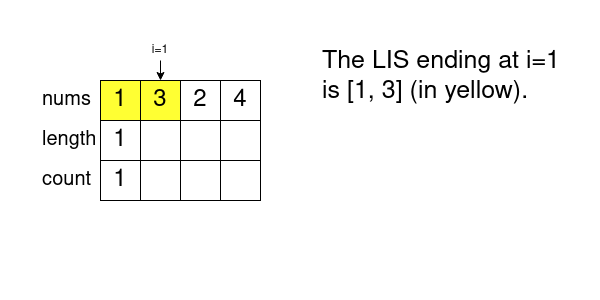

The diagram above was exported from draw.io. Its source (the exported page's mxGraphModel, read from the mxfile embedded in the PNG):
<mxGraphModel dx="1360" dy="751" grid="1" gridSize="10" guides="1" tooltips="1" connect="1" arrows="1" fold="1" page="1" pageScale="1" pageWidth="600" pageHeight="300" math="0" shadow="0">
  <root>
    <mxCell id="0" />
    <mxCell id="1" parent="0" />
    <mxCell id="y4JSV96lcPhyqdaNAE09-1" value="1" style="rounded=0;whiteSpace=wrap;html=1;fontSize=24;fillColor=#FFFF33;" parent="1" vertex="1">
      <mxGeometry x="100" y="80" width="40" height="40" as="geometry" />
    </mxCell>
    <mxCell id="y4JSV96lcPhyqdaNAE09-2" value="3" style="rounded=0;whiteSpace=wrap;html=1;fontSize=24;fillColor=#FFFF33;" parent="1" vertex="1">
      <mxGeometry x="140" y="80" width="40" height="40" as="geometry" />
    </mxCell>
    <mxCell id="y4JSV96lcPhyqdaNAE09-3" value="2" style="rounded=0;whiteSpace=wrap;html=1;fontSize=24;" parent="1" vertex="1">
      <mxGeometry x="180" y="80" width="40" height="40" as="geometry" />
    </mxCell>
    <mxCell id="y4JSV96lcPhyqdaNAE09-4" value="4" style="rounded=0;whiteSpace=wrap;html=1;fontSize=24;" parent="1" vertex="1">
      <mxGeometry x="220" y="80" width="40" height="40" as="geometry" />
    </mxCell>
    <mxCell id="y4JSV96lcPhyqdaNAE09-5" value="nums" style="text;html=1;strokeColor=none;fillColor=none;align=left;verticalAlign=middle;whiteSpace=wrap;rounded=0;fontSize=20;" parent="1" vertex="1">
      <mxGeometry x="40" y="80" width="60" height="40" as="geometry" />
    </mxCell>
    <mxCell id="y4JSV96lcPhyqdaNAE09-6" value="length" style="text;html=1;strokeColor=none;fillColor=none;align=left;verticalAlign=middle;whiteSpace=wrap;rounded=0;fontSize=20;" parent="1" vertex="1">
      <mxGeometry x="40" y="120" width="60" height="40" as="geometry" />
    </mxCell>
    <mxCell id="y4JSV96lcPhyqdaNAE09-7" value="&lt;div&gt;count&lt;/div&gt;" style="text;html=1;strokeColor=none;fillColor=none;align=left;verticalAlign=middle;whiteSpace=wrap;rounded=0;fontSize=20;" parent="1" vertex="1">
      <mxGeometry x="40" y="160" width="60" height="40" as="geometry" />
    </mxCell>
    <mxCell id="y4JSV96lcPhyqdaNAE09-8" value="1" style="rounded=0;whiteSpace=wrap;html=1;fontSize=24;" parent="1" vertex="1">
      <mxGeometry x="100" y="120" width="40" height="40" as="geometry" />
    </mxCell>
    <mxCell id="y4JSV96lcPhyqdaNAE09-9" value="" style="rounded=0;whiteSpace=wrap;html=1;fontSize=24;" parent="1" vertex="1">
      <mxGeometry x="140" y="120" width="40" height="40" as="geometry" />
    </mxCell>
    <mxCell id="y4JSV96lcPhyqdaNAE09-10" value="" style="rounded=0;whiteSpace=wrap;html=1;fontSize=24;" parent="1" vertex="1">
      <mxGeometry x="180" y="120" width="40" height="40" as="geometry" />
    </mxCell>
    <mxCell id="y4JSV96lcPhyqdaNAE09-11" value="" style="rounded=0;whiteSpace=wrap;html=1;fontSize=24;" parent="1" vertex="1">
      <mxGeometry x="220" y="120" width="40" height="40" as="geometry" />
    </mxCell>
    <mxCell id="y4JSV96lcPhyqdaNAE09-12" value="1" style="rounded=0;whiteSpace=wrap;html=1;fontSize=24;" parent="1" vertex="1">
      <mxGeometry x="100" y="160" width="40" height="40" as="geometry" />
    </mxCell>
    <mxCell id="y4JSV96lcPhyqdaNAE09-13" value="" style="rounded=0;whiteSpace=wrap;html=1;fontSize=24;" parent="1" vertex="1">
      <mxGeometry x="140" y="160" width="40" height="40" as="geometry" />
    </mxCell>
    <mxCell id="y4JSV96lcPhyqdaNAE09-14" value="" style="rounded=0;whiteSpace=wrap;html=1;fontSize=24;" parent="1" vertex="1">
      <mxGeometry x="180" y="160" width="40" height="40" as="geometry" />
    </mxCell>
    <mxCell id="y4JSV96lcPhyqdaNAE09-15" value="" style="rounded=0;whiteSpace=wrap;html=1;fontSize=24;" parent="1" vertex="1">
      <mxGeometry x="220" y="160" width="40" height="40" as="geometry" />
    </mxCell>
    <mxCell id="8nLggnxS4SWilzLX0Qtl-1" value="The LIS ending at i=1 is [1, 3] (in yellow)." style="text;html=1;strokeColor=none;fillColor=none;align=left;verticalAlign=top;whiteSpace=wrap;rounded=0;fontSize=25;" vertex="1" parent="1">
      <mxGeometry x="320" y="40" width="260" height="240" as="geometry" />
    </mxCell>
    <mxCell id="8nLggnxS4SWilzLX0Qtl-3" value="i=1" style="text;html=1;strokeColor=none;fillColor=none;align=center;verticalAlign=middle;whiteSpace=wrap;rounded=0;" vertex="1" parent="1">
      <mxGeometry x="150" y="40" width="20" height="20" as="geometry" />
    </mxCell>
    <mxCell id="8nLggnxS4SWilzLX0Qtl-4" value="" style="endArrow=classic;html=1;rounded=0;exitX=0.5;exitY=1;exitDx=0;exitDy=0;entryX=0.5;entryY=0;entryDx=0;entryDy=0;" edge="1" parent="1" source="8nLggnxS4SWilzLX0Qtl-3" target="y4JSV96lcPhyqdaNAE09-2">
      <mxGeometry width="50" height="50" relative="1" as="geometry">
        <mxPoint x="270" y="360" as="sourcePoint" />
        <mxPoint x="320" y="310" as="targetPoint" />
      </mxGeometry>
    </mxCell>
  </root>
</mxGraphModel>